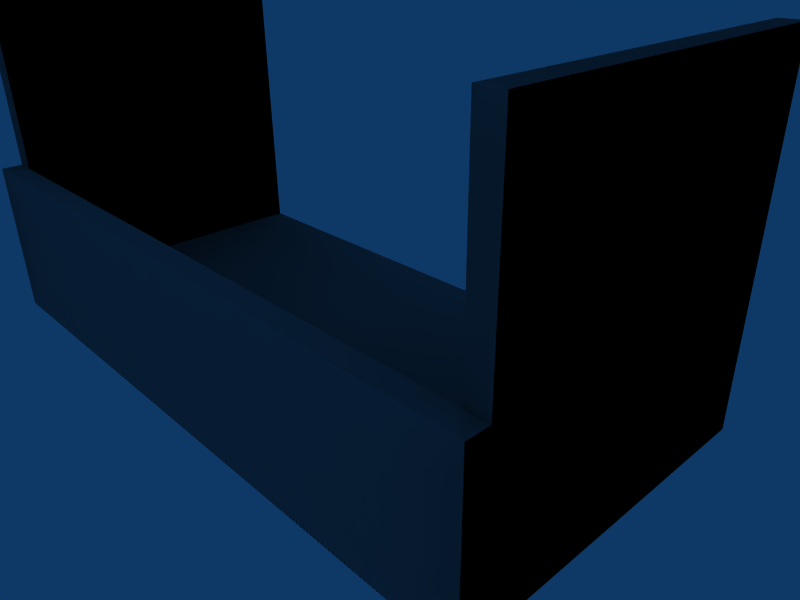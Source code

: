 # Source: building_balcony_01.blend  (saved by Blender 2.45.0; exported with 4.5.12 LTS)
import bpy
from mathutils import Matrix  # noqa: F401  (used for matrix-valued properties, if any)

bpy.ops.wm.read_factory_settings(use_empty=True)
scene = bpy.context.scene
scene.name = 'Scene'

# ---- collections
col_collection_1 = bpy.data.collections.new('Collection 1'); scene.collection.children.link(col_collection_1)

# ---- world
world_world = bpy.data.worlds.new('World'); scene.world = world_world
world_world.color = (0.05656, 0.2208, 0.4)
world_world.use_sun_shadow = False
world_world.sun_shadow_jitter_overblur = 0.0
world_world.cycles.sampling_method = 'MANUAL'
world_world.cycles.sample_map_resolution = 256

# ---- cameras
cam_camera = bpy.data.cameras.new('Camera')
cam_camera.passepartout_alpha = 0.2
cam_camera.clip_end = 100.0
cam_camera.lens = 35.0
cam_camera.ortho_scale = 7.314
cam_camera.show_passepartout = False
cam_camera.show_safe_areas = True
cam_camera.dof.focus_distance = 0.0
cam_camera.dof.aperture_fstop = 128.0

# ---- lights
light_spot = bpy.data.lights.new('Spot', 'POINT')
light_spot.transmission_factor = 0.0
light_spot.cutoff_distance = 30.0
light_spot.energy = 100.0
light_spot.shadow_buffer_clip_start = 1.001
light_spot.shadow_soft_size = 1.0
light_spot.shadow_maximum_resolution = 0.006
light_spot.use_absolute_resolution = True
light_spot.cycles.use_multiple_importance_sampling = False

# ---- meshes
me_cube_002 = bpy.data.meshes.new('Cube.002')
me_cube_002.from_pydata([(-15.03, 1.4, -0.015), (-15.03, -5.96e-08, -0.015), (15.03, 5.96e-08, -0.015), (15.03, 1.4, -0.015), (-15.03, 1.4, 15.01), (-15.03, -1.49e-06, 15.01), (15.03, -8.345e-07, 15.01), (15.03, 1.4, 15.01), (-16.03, -1.514e-05, 15.01), (-16.03, 1.4, 15.01), (-16.03, -1.371e-05, -0.015), (-16.03, 1.4, -0.015), (16.03, 1.4, 15.01), (16.03, 8.702e-06, 15.01), (16.03, 1.4, -0.015), (16.03, 9.596e-06, -0.015), (16.03, 8.762e-06, 16.01), (16.03, 1.4, 16.01), (-16.03, 1.4, 16.01), (-16.03, -1.508e-05, 16.01), (15.03, 1.4, 16.01), (15.03, -7.749e-07, 16.01), (-15.03, -1.431e-06, 16.01), (-15.03, 1.4, 16.01), (15.03, 7.7, 16.01), (-15.03, 7.7, 16.01), (-16.03, 7.7, 16.01), (-16.03, 7.7, 15.01), (16.03, 7.7, 16.01), (16.03, 7.7, 15.01), (15.03, 7.7, -0.015), (16.03, 7.7, -0.015), (-16.03, 7.7, -0.015), (-15.03, 7.7, -0.015), (15.03, 7.7, 15.01), (-15.03, 7.7, 15.01), (15.03, 16.0, 15.02), (16.03, 16.0, 15.01), (-15.03, 16.0, 15.02), (-16.03, 16.0, 15.02), (-15.03, 16.0, -0.015), (15.03, 16.0, -0.015), (-16.03, 16.0, -0.015), (16.03, 16.0, -0.015)], [], [(0, 3, 2, 1), (1, 2, 6, 5), (3, 0, 4, 7), (1, 5, 8, 10), (0, 1, 10, 11), (11, 10, 8, 9), (6, 2, 15, 13), (2, 3, 14, 15), (15, 14, 12, 13), (13, 12, 17, 16), (6, 13, 16, 21), (9, 8, 19, 18), (8, 5, 22, 19), (5, 6, 21, 22), (23, 22, 21, 20), (22, 23, 18, 19), (20, 21, 16, 17), (23, 20, 24, 25), (18, 23, 25, 26), (9, 18, 26, 27), (20, 17, 28, 24), (17, 12, 29, 28), (14, 3, 30, 31), (12, 14, 31, 29), (11, 9, 27, 32), (0, 11, 32, 33), (3, 7, 34, 30), (4, 0, 33, 35), (7, 4, 35, 34), (34, 35, 25, 24), (35, 27, 26, 25), (29, 34, 24, 28), (34, 29, 37, 36), (27, 35, 38, 39), (35, 33, 40, 38), (30, 34, 36, 41), (33, 32, 42, 40), (32, 27, 39, 42), (29, 31, 43, 37), (31, 30, 41, 43), (38, 40, 42, 39), (41, 36, 37, 43)])
_uv = me_cube_002.uv_layers.new(name='UVTex')
_uv.uv.foreach_set('vector', [0.02254, 0.01565, 0.02115, 0.484, 4.612e-05, 0.4839, 0.001437, 0.01558, 0.3031, 0.4839, 0.3045, 0.01558, 0.5311, 0.0163, 0.5297, 0.4846, 0.5462, 0.4683, 0.5476, 0.0, 0.7742, 0.0007182, 0.7728, 0.4691, 0.3031, 0.4839, 0.5297, 0.4846, 0.5296, 0.5002, 0.303, 0.4995, 0.02254, 0.01565, 0.001437, 0.01558, 0.001483, 0.0, 0.02259, 6.689e-05, 0.3031, 0.5228, 0.303, 0.501, 0.5296, 0.5003, 0.5297, 0.5221, 0.5311, 0.0163, 0.3045, 0.01558, 0.3045, 0.0, 0.5311, 0.0007184, 4.612e-05, 0.4839, 0.02115, 0.484, 0.02111, 0.4996, 0.0, 0.4995, 0.0, 0.8121, 6.476e-05, 0.7902, 0.2267, 0.791, 0.2266, 0.8128, 0.2266, 0.8128, 0.2267, 0.791, 0.2417, 0.791, 0.2417, 0.8128, 0.5311, 0.0163, 0.5311, 0.0007184, 0.5462, 0.0007662, 0.5461, 0.01635, 0.5297, 0.5221, 0.5296, 0.5003, 0.5447, 0.5003, 0.5448, 0.5221, 0.5296, 0.5002, 0.5297, 0.4846, 0.5448, 0.4847, 0.5447, 0.5003, 0.5297, 0.4846, 0.5311, 0.0163, 0.5461, 0.01635, 0.5448, 0.4847, 0.7967, 0.4842, 0.7756, 0.4843, 0.7742, 0.01595, 0.7953, 0.01588, 0.7756, 0.4843, 0.7967, 0.4842, 0.7968, 0.4998, 0.7757, 0.4999, 0.7953, 0.01588, 0.7742, 0.01595, 0.7742, 0.0003669, 0.7953, 0.0003001, 0.7967, 0.4842, 0.7953, 0.01588, 0.8903, 0.01558, 0.8917, 0.4839, 0.7968, 0.4998, 0.7967, 0.4842, 0.8917, 0.4839, 0.8918, 0.4995, 0.5297, 0.5221, 0.5448, 0.5221, 0.5451, 0.6202, 0.53, 0.6203, 0.7953, 0.01588, 0.7953, 0.0003001, 0.8903, 0.0, 0.8903, 0.01558, 0.2417, 0.791, 0.2267, 0.791, 0.227, 0.6928, 0.242, 0.6929, 0.02111, 0.4996, 0.02115, 0.484, 0.1161, 0.4843, 0.1161, 0.4999, 0.2267, 0.791, 6.476e-05, 0.7902, 0.0003562, 0.6921, 0.227, 0.6928, 0.3031, 0.5228, 0.5297, 0.5221, 0.53, 0.6203, 0.3034, 0.621, 0.02254, 0.01565, 0.02259, 6.689e-05, 0.1176, 0.000367, 0.1175, 0.01595, 0.5459, 0.5003, 0.7725, 0.501, 0.7722, 0.5991, 0.5456, 0.5984, 1.0, 0.7901, 0.7734, 0.7908, 0.7731, 0.6926, 0.9997, 0.6919, 0.8918, 0.4683, 0.8932, 0.0, 0.9881, 0.0003001, 0.9867, 0.4686, 0.2879, 0.9844, 0.2865, 0.5161, 0.3016, 0.516, 0.303, 0.9844, 0.2865, 0.5161, 0.2865, 0.5005, 0.3015, 0.5005, 0.3016, 0.516, 0.2879, 1.0, 0.2879, 0.9844, 0.303, 0.9844, 0.303, 1.0, 0.2708, 0.7347, 0.2859, 0.7347, 0.2865, 0.9263, 0.2714, 0.9264, 0.2422, 0.7347, 0.2572, 0.7347, 0.2578, 0.9263, 0.2427, 0.9264, 0.9997, 0.6919, 0.7731, 0.6926, 0.7725, 0.501, 0.9991, 0.5003, 0.5456, 0.5984, 0.7722, 0.5991, 0.7717, 0.7908, 0.5451, 0.7901, 0.1175, 0.01595, 0.1176, 0.000367, 0.303, 0.0009528, 0.303, 0.01653, 0.3034, 0.621, 0.53, 0.6203, 0.5306, 0.8119, 0.3039, 0.8126, 0.227, 0.6928, 0.0003562, 0.6921, 0.0009251, 0.5005, 0.2275, 0.5012, 0.1161, 0.4999, 0.1161, 0.4843, 0.3016, 0.4849, 0.3015, 0.5005, 0.2865, 0.5005, 0.2858, 0.7347, 0.2707, 0.7346, 0.2714, 0.5005, 0.2571, 0.5005, 0.2578, 0.7346, 0.2427, 0.7347, 0.242, 0.5005])
me_cube_002.use_remesh_preserve_volume = False
me_cube_002.use_remesh_preserve_attributes = False
me_cube_002.use_mirror_vertex_groups = False
me_cube_002.update()
me_cube = bpy.data.meshes.new('Cube')
me_cube.from_pydata([(-15.03, 1.4, -0.015), (-15.03, -5.96e-08, -0.015), (15.03, 5.96e-08, -0.015), (15.03, 1.4, -0.015), (-15.03, 1.4, 15.01), (-15.03, -1.49e-06, 15.01), (15.03, -8.345e-07, 15.01), (15.03, 1.4, 15.01), (-16.03, -1.514e-05, 15.01), (-16.03, 1.4, 15.01), (-16.03, -1.371e-05, -0.015), (-16.03, 1.4, -0.015), (16.03, 1.4, 15.01), (16.03, 8.702e-06, 15.01), (16.03, 1.4, -0.015), (16.03, 9.596e-06, -0.015), (16.03, 8.762e-06, 16.01), (16.03, 1.4, 16.01), (-16.03, 1.4, 16.01), (-16.03, -1.508e-05, 16.01), (15.03, 1.4, 16.01), (15.03, -7.749e-07, 16.01), (-15.03, -1.431e-06, 16.01), (-15.03, 1.4, 16.01), (15.03, 7.7, 16.01), (-15.03, 7.7, 16.01), (-16.03, 7.7, 16.01), (-16.03, 7.7, 15.01), (16.03, 7.7, 16.01), (16.03, 7.7, 15.01), (15.03, 7.7, -0.015), (16.03, 7.7, -0.015), (-16.03, 7.7, -0.015), (-15.03, 7.7, -0.015), (15.03, 7.7, 15.01), (-15.03, 7.7, 15.01), (15.03, 16.0, 15.02), (16.03, 16.0, 15.01), (-15.03, 16.0, 15.02), (-16.03, 16.0, 15.02), (-15.03, 16.0, -0.015), (15.03, 16.0, -0.015), (-16.03, 16.0, -0.015), (16.03, 16.0, -0.015)], [], [(0, 3, 2, 1), (1, 2, 6, 5), (3, 0, 4, 7), (1, 5, 8, 10), (0, 1, 10, 11), (11, 10, 8, 9), (6, 2, 15, 13), (2, 3, 14, 15), (15, 14, 12, 13), (13, 12, 17, 16), (6, 13, 16, 21), (9, 8, 19, 18), (8, 5, 22, 19), (5, 6, 21, 22), (23, 22, 21, 20), (22, 23, 18, 19), (20, 21, 16, 17), (23, 20, 24, 25), (18, 23, 25, 26), (9, 18, 26, 27), (20, 17, 28, 24), (17, 12, 29, 28), (14, 3, 30, 31), (12, 14, 31, 29), (11, 9, 27, 32), (0, 11, 32, 33), (3, 7, 34, 30), (4, 0, 33, 35), (7, 4, 35, 34), (34, 35, 25, 24), (35, 27, 26, 25), (29, 34, 24, 28), (34, 29, 37, 36), (27, 35, 38, 39), (35, 33, 40, 38), (30, 34, 36, 41), (33, 32, 42, 40), (32, 27, 39, 42), (29, 31, 43, 37), (31, 30, 41, 43), (38, 40, 42, 39), (41, 36, 37, 43)])
_uv = me_cube.uv_layers.new(name='UVTex')
_uv.uv.foreach_set('vector', [0.02254, 0.01565, 0.02115, 0.484, 4.612e-05, 0.4839, 0.001437, 0.01558, 0.3031, 0.4839, 0.3045, 0.01558, 0.5311, 0.0163, 0.5297, 0.4846, 0.5462, 0.4683, 0.5476, 0.0, 0.7742, 0.0007182, 0.7728, 0.4691, 0.3031, 0.4839, 0.5297, 0.4846, 0.5296, 0.5002, 0.303, 0.4995, 0.02254, 0.01565, 0.001437, 0.01558, 0.001483, 0.0, 0.02259, 6.689e-05, 0.3031, 0.5228, 0.303, 0.501, 0.5296, 0.5003, 0.5297, 0.5221, 0.5311, 0.0163, 0.3045, 0.01558, 0.3045, 0.0, 0.5311, 0.0007184, 4.612e-05, 0.4839, 0.02115, 0.484, 0.02111, 0.4996, 0.0, 0.4995, 0.0, 0.8121, 6.476e-05, 0.7902, 0.2267, 0.791, 0.2266, 0.8128, 0.2266, 0.8128, 0.2267, 0.791, 0.2417, 0.791, 0.2417, 0.8128, 0.5311, 0.0163, 0.5311, 0.0007184, 0.5462, 0.0007662, 0.5461, 0.01635, 0.5297, 0.5221, 0.5296, 0.5003, 0.5447, 0.5003, 0.5448, 0.5221, 0.5296, 0.5002, 0.5297, 0.4846, 0.5448, 0.4847, 0.5447, 0.5003, 0.5297, 0.4846, 0.5311, 0.0163, 0.5461, 0.01635, 0.5448, 0.4847, 0.7967, 0.4842, 0.7756, 0.4843, 0.7742, 0.01595, 0.7953, 0.01588, 0.7756, 0.4843, 0.7967, 0.4842, 0.7968, 0.4998, 0.7757, 0.4999, 0.7953, 0.01588, 0.7742, 0.01595, 0.7742, 0.0003669, 0.7953, 0.0003001, 0.7967, 0.4842, 0.7953, 0.01588, 0.8903, 0.01558, 0.8917, 0.4839, 0.7968, 0.4998, 0.7967, 0.4842, 0.8917, 0.4839, 0.8918, 0.4995, 0.5297, 0.5221, 0.5448, 0.5221, 0.5451, 0.6202, 0.53, 0.6203, 0.7953, 0.01588, 0.7953, 0.0003001, 0.8903, 0.0, 0.8903, 0.01558, 0.2417, 0.791, 0.2267, 0.791, 0.227, 0.6928, 0.242, 0.6929, 0.02111, 0.4996, 0.02115, 0.484, 0.1161, 0.4843, 0.1161, 0.4999, 0.2267, 0.791, 6.476e-05, 0.7902, 0.0003562, 0.6921, 0.227, 0.6928, 0.3031, 0.5228, 0.5297, 0.5221, 0.53, 0.6203, 0.3034, 0.621, 0.02254, 0.01565, 0.02259, 6.689e-05, 0.1176, 0.000367, 0.1175, 0.01595, 0.5459, 0.5003, 0.7725, 0.501, 0.7722, 0.5991, 0.5456, 0.5984, 1.0, 0.7901, 0.7734, 0.7908, 0.7731, 0.6926, 0.9997, 0.6919, 0.8918, 0.4683, 0.8932, 0.0, 0.9881, 0.0003001, 0.9867, 0.4686, 0.2879, 0.9844, 0.2865, 0.5161, 0.3016, 0.516, 0.303, 0.9844, 0.2865, 0.5161, 0.2865, 0.5005, 0.3015, 0.5005, 0.3016, 0.516, 0.2879, 1.0, 0.2879, 0.9844, 0.303, 0.9844, 0.303, 1.0, 0.2708, 0.7347, 0.2859, 0.7347, 0.2865, 0.9263, 0.2714, 0.9264, 0.2422, 0.7347, 0.2572, 0.7347, 0.2578, 0.9263, 0.2427, 0.9264, 0.9997, 0.6919, 0.7731, 0.6926, 0.7725, 0.501, 0.9991, 0.5003, 0.5456, 0.5984, 0.7722, 0.5991, 0.7717, 0.7908, 0.5451, 0.7901, 0.1175, 0.01595, 0.1176, 0.000367, 0.303, 0.0009528, 0.303, 0.01653, 0.3034, 0.621, 0.53, 0.6203, 0.5306, 0.8119, 0.3039, 0.8126, 0.227, 0.6928, 0.0003562, 0.6921, 0.0009251, 0.5005, 0.2275, 0.5012, 0.1161, 0.4999, 0.1161, 0.4843, 0.3016, 0.4849, 0.3015, 0.5005, 0.2865, 0.5005, 0.2858, 0.7347, 0.2707, 0.7346, 0.2714, 0.5005, 0.2571, 0.5005, 0.2578, 0.7346, 0.2427, 0.7347, 0.242, 0.5005])
me_cube.use_remesh_preserve_volume = False
me_cube.use_remesh_preserve_attributes = False
me_cube.use_mirror_vertex_groups = False
me_cube.update()

# ---- objects
ob_ucx_cube = bpy.data.objects.new('UCX_Cube', me_cube_002)
ob_cube = bpy.data.objects.new('Cube', me_cube)
ob_lamp = bpy.data.objects.new('Lamp', light_spot)
ob_camera = bpy.data.objects.new('Camera', cam_camera)

# ---- transforms, parenting, visibility, modifiers, constraints
ob_ucx_cube.location = (0.0, 0.0, 0.0)
ob_ucx_cube.rotation_euler = (1.571, -0.0, -0.0)
ob_ucx_cube.lock_rotations_4d = False
ob_ucx_cube.empty_display_type = 'ARROWS'
ob_ucx_cube.color = (0.0, 0.0, 0.0, 1.0)
ob_ucx_cube.lineart.crease_threshold = 0.0
ob_cube.location = (0.0, 0.0, 0.0)
ob_cube.rotation_euler = (1.571, -0.0, -0.0)
ob_cube.lock_rotations_4d = False
ob_cube.empty_display_type = 'ARROWS'
ob_cube.color = (0.0, 0.0, 0.0, 1.0)
ob_cube.lineart.crease_threshold = 0.0
ob_lamp.location = (18.81, 1.216, 5.904)
ob_lamp.rotation_euler = (0.6503, 0.05522, 1.866)
ob_lamp.lock_rotations_4d = False
ob_lamp.empty_display_type = 'ARROWS'
ob_lamp.color = (0.0, 0.0, 0.0, 0.0)
ob_lamp.lineart.crease_threshold = 0.0
ob_camera.location = (26.24, -27.63, 19.23)
ob_camera.rotation_euler = (1.109, 0.01082, 0.8149)
ob_camera.lock_rotations_4d = False
ob_camera.empty_display_type = 'ARROWS'
ob_camera.color = (0.0, 0.0, 0.0, 0.0)
ob_camera.display_type = 'WIRE'
ob_camera.lineart.crease_threshold = 0.0

# ---- collection membership
col_collection_1.objects.link(ob_ucx_cube)
col_collection_1.objects.link(ob_cube)
col_collection_1.objects.link(ob_lamp)
col_collection_1.objects.link(ob_camera)

# ---- scene / render settings (as saved in the file)
scene.camera = ob_camera
scene.frame_start = 1; scene.frame_end = 250; scene.frame_set(1)
scene.render.engine = 'BLENDER_EEVEE_NEXT'
scene.render.image_settings.file_format = 'JPEG'
scene.render.image_settings.color_mode = 'RGB'
scene.render.image_settings.compression = 90
scene.render.resolution_x = 800
scene.render.resolution_y = 600
scene.render.pixel_aspect_x = 100.0
scene.render.pixel_aspect_y = 100.0
scene.render.fps = 25
scene.render.dither_intensity = 0.0
scene.render.use_compositing = False
scene.render.use_sequencer = False
scene.render.bake_margin = 2
scene.render.bake_bias = 0.0
scene.render.use_stamp_time = False
scene.render.use_stamp_date = False
scene.render.use_stamp_frame = False
scene.render.use_stamp_camera = False
scene.render.use_stamp_scene = False
scene.render.use_stamp_filename = False
scene.render.use_stamp_render_time = False
scene.render.stamp_font_size = 0
scene.cycles.use_denoising = False
scene.cycles.samples = 10
scene.cycles.sampling_pattern = 'TABULATED_SOBOL'
scene.cycles.light_sampling_threshold = 0.0
scene.cycles.use_adaptive_sampling = False
scene.cycles.use_light_tree = False
scene.cycles.blur_glossy = 0.0
scene.cycles.volume_bounces = 1
scene.cycles.pixel_filter_type = 'GAUSSIAN'
scene.cycles.sample_clamp_indirect = 0.0
scene.view_settings.view_transform = 'Raw'
bpy.context.view_layer.update()
